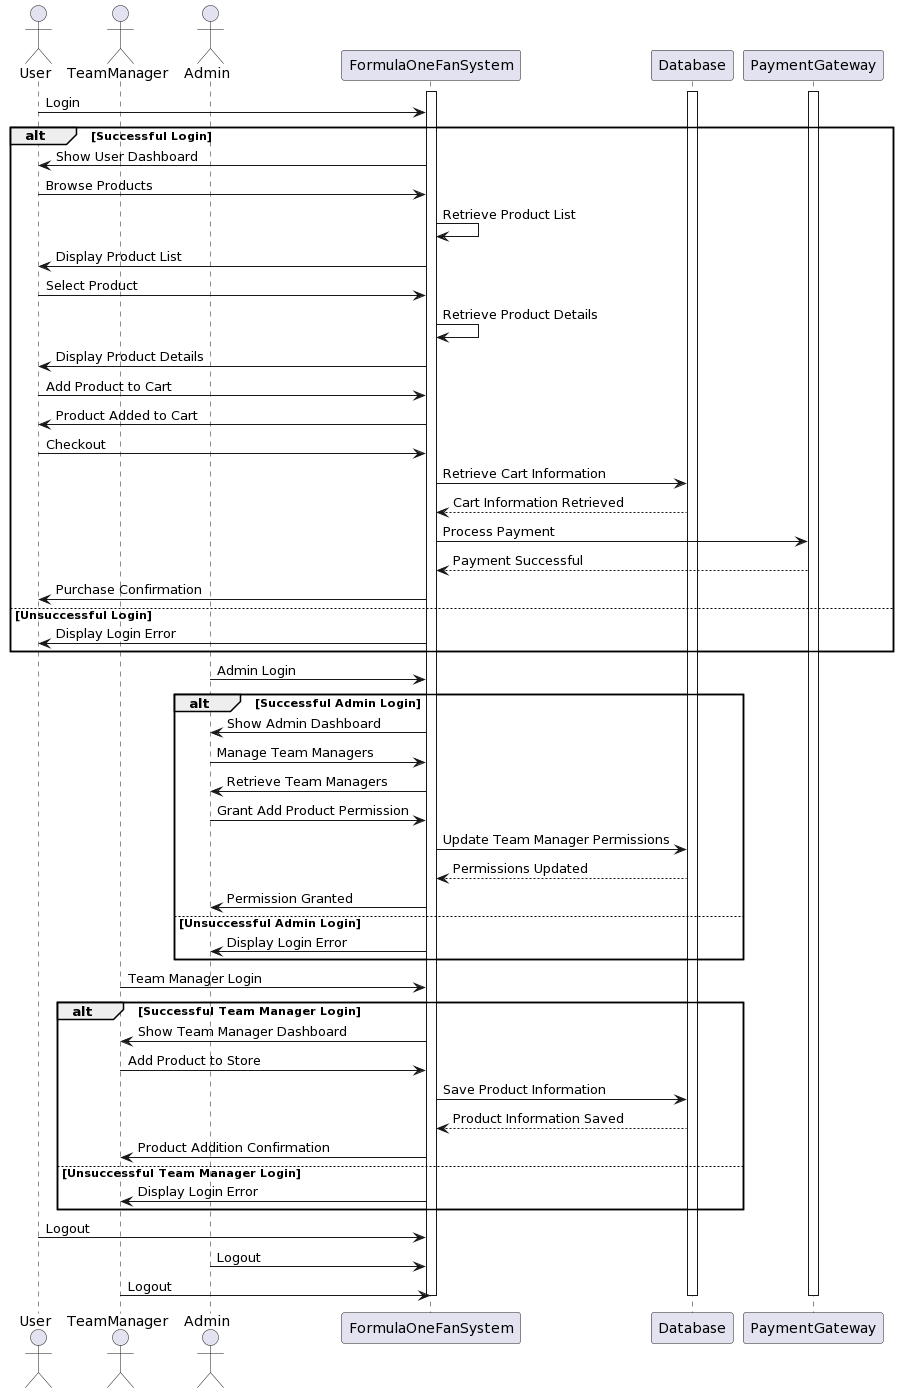

The diagram above was rendered by PlantUML. Its source (embedded in the PNG):
@startuml
actor User
actor TeamManager
actor Admin
participant FormulaOneFanSystem
participant Database
participant PaymentGateway

activate FormulaOneFanSystem
activate Database
activate PaymentGateway

User -> FormulaOneFanSystem: Login
alt Successful Login
  FormulaOneFanSystem -> User: Show User Dashboard
  User -> FormulaOneFanSystem: Browse Products
  FormulaOneFanSystem -> FormulaOneFanSystem: Retrieve Product List
  FormulaOneFanSystem -> User: Display Product List
  User -> FormulaOneFanSystem: Select Product
  FormulaOneFanSystem -> FormulaOneFanSystem: Retrieve Product Details
  FormulaOneFanSystem -> User: Display Product Details
  User -> FormulaOneFanSystem: Add Product to Cart
  FormulaOneFanSystem -> User: Product Added to Cart
  User -> FormulaOneFanSystem: Checkout
  FormulaOneFanSystem -> Database: Retrieve Cart Information
  Database --> FormulaOneFanSystem: Cart Information Retrieved
  FormulaOneFanSystem -> PaymentGateway: Process Payment
  PaymentGateway --> FormulaOneFanSystem: Payment Successful
  FormulaOneFanSystem -> User: Purchase Confirmation
else Unsuccessful Login
  FormulaOneFanSystem -> User: Display Login Error
end

Admin -> FormulaOneFanSystem: Admin Login
alt Successful Admin Login
  FormulaOneFanSystem -> Admin: Show Admin Dashboard
  Admin -> FormulaOneFanSystem: Manage Team Managers
  FormulaOneFanSystem -> Admin: Retrieve Team Managers
  Admin -> FormulaOneFanSystem: Grant Add Product Permission
  FormulaOneFanSystem -> Database: Update Team Manager Permissions
  Database --> FormulaOneFanSystem: Permissions Updated
  FormulaOneFanSystem -> Admin: Permission Granted
else Unsuccessful Admin Login
  FormulaOneFanSystem -> Admin: Display Login Error
end

TeamManager -> FormulaOneFanSystem: Team Manager Login
alt Successful Team Manager Login
  FormulaOneFanSystem -> TeamManager: Show Team Manager Dashboard
  TeamManager -> FormulaOneFanSystem: Add Product to Store
  FormulaOneFanSystem -> Database: Save Product Information
  Database --> FormulaOneFanSystem: Product Information Saved
  FormulaOneFanSystem -> TeamManager: Product Addition Confirmation
else Unsuccessful Team Manager Login
  FormulaOneFanSystem -> TeamManager: Display Login Error
end

User -> FormulaOneFanSystem: Logout
Admin -> FormulaOneFanSystem: Logout
TeamManager -> FormulaOneFanSystem: Logout

deactivate FormulaOneFanSystem
deactivate Database
deactivate PaymentGateway
@enduml